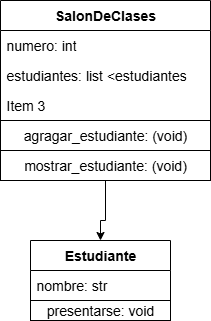

The diagram above was exported from draw.io. Its source (the exported page's mxGraphModel, read from the mxfile embedded in the PNG):
<mxGraphModel dx="872" dy="465" grid="1" gridSize="10" guides="1" tooltips="1" connect="1" arrows="1" fold="1" page="1" pageScale="1" pageWidth="827" pageHeight="1169" math="0" shadow="0">
  <root>
    <mxCell id="0" />
    <mxCell id="1" parent="0" />
    <mxCell id="TXgP_872SJ07IPrbSPkN-1" value="&lt;font style=&quot;font-size: 14px;&quot;&gt;&lt;b&gt;SalonDeClases&lt;/b&gt;&lt;/font&gt;" style="swimlane;fontStyle=0;childLayout=stackLayout;horizontal=1;startSize=30;horizontalStack=0;resizeParent=1;resizeParentMax=0;resizeLast=0;collapsible=1;marginBottom=0;whiteSpace=wrap;html=1;" vertex="1" parent="1">
      <mxGeometry x="340" y="190" width="210" height="120" as="geometry" />
    </mxCell>
    <mxCell id="TXgP_872SJ07IPrbSPkN-2" value="&lt;font style=&quot;font-size: 14px;&quot;&gt;numero: int&lt;/font&gt;" style="text;strokeColor=none;fillColor=none;align=left;verticalAlign=middle;spacingLeft=4;spacingRight=4;overflow=hidden;points=[[0,0.5],[1,0.5]];portConstraint=eastwest;rotatable=0;whiteSpace=wrap;html=1;" vertex="1" parent="TXgP_872SJ07IPrbSPkN-1">
      <mxGeometry y="30" width="210" height="30" as="geometry" />
    </mxCell>
    <mxCell id="TXgP_872SJ07IPrbSPkN-3" value="&lt;font style=&quot;font-size: 14px;&quot;&gt;estudiantes: list &amp;lt;estudiantes&lt;/font&gt;" style="text;strokeColor=none;fillColor=none;align=left;verticalAlign=middle;spacingLeft=4;spacingRight=4;overflow=hidden;points=[[0,0.5],[1,0.5]];portConstraint=eastwest;rotatable=0;whiteSpace=wrap;html=1;" vertex="1" parent="TXgP_872SJ07IPrbSPkN-1">
      <mxGeometry y="60" width="210" height="30" as="geometry" />
    </mxCell>
    <mxCell id="TXgP_872SJ07IPrbSPkN-4" value="&lt;font style=&quot;font-size: 14px;&quot;&gt;Item 3&lt;/font&gt;" style="text;strokeColor=none;fillColor=none;align=left;verticalAlign=middle;spacingLeft=4;spacingRight=4;overflow=hidden;points=[[0,0.5],[1,0.5]];portConstraint=eastwest;rotatable=0;whiteSpace=wrap;html=1;" vertex="1" parent="TXgP_872SJ07IPrbSPkN-1">
      <mxGeometry y="90" width="210" height="30" as="geometry" />
    </mxCell>
    <mxCell id="TXgP_872SJ07IPrbSPkN-5" value="&lt;font style=&quot;font-size: 14px;&quot;&gt;&lt;b&gt;Estudiante&lt;/b&gt;&lt;/font&gt;" style="swimlane;fontStyle=0;childLayout=stackLayout;horizontal=1;startSize=30;horizontalStack=0;resizeParent=1;resizeParentMax=0;resizeLast=0;collapsible=1;marginBottom=0;whiteSpace=wrap;html=1;" vertex="1" parent="1">
      <mxGeometry x="370" y="430" width="140" height="60" as="geometry" />
    </mxCell>
    <mxCell id="TXgP_872SJ07IPrbSPkN-6" value="&lt;font style=&quot;font-size: 14px;&quot;&gt;nombre: str&lt;/font&gt;" style="text;strokeColor=none;fillColor=none;align=left;verticalAlign=middle;spacingLeft=4;spacingRight=4;overflow=hidden;points=[[0,0.5],[1,0.5]];portConstraint=eastwest;rotatable=0;whiteSpace=wrap;html=1;" vertex="1" parent="TXgP_872SJ07IPrbSPkN-5">
      <mxGeometry y="30" width="140" height="30" as="geometry" />
    </mxCell>
    <mxCell id="TXgP_872SJ07IPrbSPkN-10" value="&lt;font style=&quot;font-size: 14px;&quot;&gt;agragar_estudiante: (void)&lt;/font&gt;" style="rounded=0;whiteSpace=wrap;html=1;" vertex="1" parent="1">
      <mxGeometry x="340" y="310" width="210" height="30" as="geometry" />
    </mxCell>
    <mxCell id="TXgP_872SJ07IPrbSPkN-13" style="edgeStyle=orthogonalEdgeStyle;rounded=0;orthogonalLoop=1;jettySize=auto;html=1;entryX=0.5;entryY=0;entryDx=0;entryDy=0;" edge="1" parent="1" source="TXgP_872SJ07IPrbSPkN-11" target="TXgP_872SJ07IPrbSPkN-5">
      <mxGeometry relative="1" as="geometry">
        <Array as="points">
          <mxPoint x="445" y="410" />
          <mxPoint x="440" y="410" />
        </Array>
      </mxGeometry>
    </mxCell>
    <mxCell id="TXgP_872SJ07IPrbSPkN-11" value="&lt;font style=&quot;font-size: 14px;&quot;&gt;mostrar_estudiante: (void)&lt;/font&gt;" style="rounded=0;whiteSpace=wrap;html=1;" vertex="1" parent="1">
      <mxGeometry x="340" y="340" width="210" height="30" as="geometry" />
    </mxCell>
    <mxCell id="TXgP_872SJ07IPrbSPkN-12" value="&lt;font style=&quot;font-size: 14px;&quot;&gt;presentarse: void&lt;/font&gt;" style="rounded=0;whiteSpace=wrap;html=1;" vertex="1" parent="1">
      <mxGeometry x="370" y="490" width="140" height="20" as="geometry" />
    </mxCell>
  </root>
</mxGraphModel>